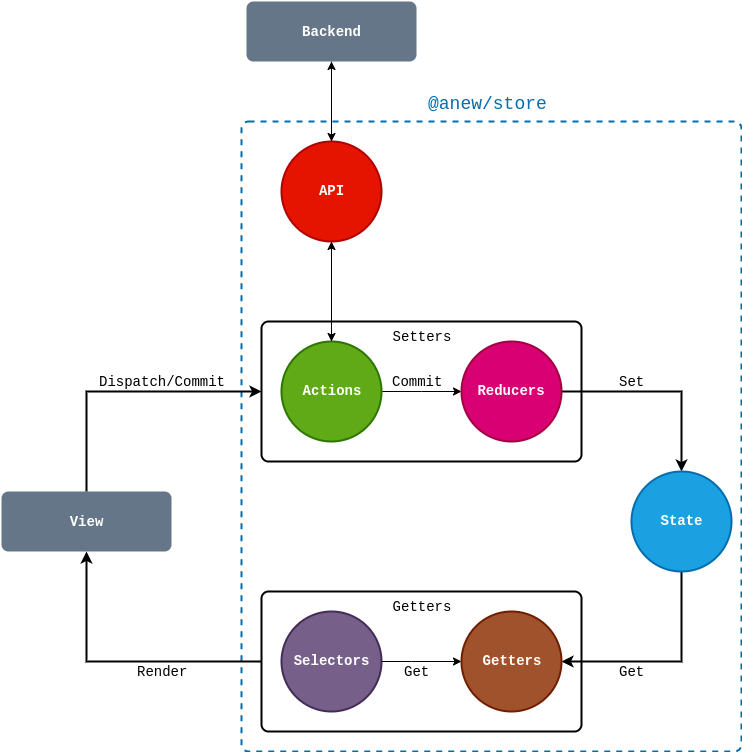

The diagram above was exported from draw.io. Its source (the exported page's mxGraphModel, read from the mxfile embedded in the PNG):
<mxGraphModel dx="1536" dy="793" grid="1" gridSize="10" guides="1" tooltips="1" connect="1" arrows="1" fold="1" page="1" pageScale="1" pageWidth="850" pageHeight="1100" math="0" shadow="0">
  <root>
    <mxCell id="0" />
    <mxCell id="1" parent="0" />
    <mxCell id="94NeZ3jzC25Aby_0kaU7-40" value="" style="rounded=1;whiteSpace=wrap;html=1;absoluteArcSize=1;arcSize=14;strokeWidth=2;shadow=0;comic=0;labelBackgroundColor=none;fontFamily=Courier New;fontSize=14;fillColor=none;dashed=1;strokeColor=#006EAF;verticalAlign=top;align=right;" parent="1" vertex="1">
      <mxGeometry x="320" y="230" width="500" height="630" as="geometry" />
    </mxCell>
    <mxCell id="94NeZ3jzC25Aby_0kaU7-31" style="edgeStyle=orthogonalEdgeStyle;rounded=0;orthogonalLoop=1;jettySize=auto;html=1;exitX=0;exitY=0.5;exitDx=0;exitDy=0;entryX=0.5;entryY=1;entryDx=0;entryDy=0;fontFamily=Courier New;fontSize=14;strokeWidth=2;" parent="1" source="94NeZ3jzC25Aby_0kaU7-16" target="94NeZ3jzC25Aby_0kaU7-1" edge="1">
      <mxGeometry relative="1" as="geometry" />
    </mxCell>
    <mxCell id="94NeZ3jzC25Aby_0kaU7-32" value="Render" style="text;html=1;resizable=0;points=[];align=center;verticalAlign=middle;labelBackgroundColor=#ffffff;fontSize=14;fontFamily=Courier New;" parent="94NeZ3jzC25Aby_0kaU7-31" vertex="1" connectable="0">
      <mxGeometry x="-0.2505" y="-1" relative="1" as="geometry">
        <mxPoint x="7" y="11" as="offset" />
      </mxGeometry>
    </mxCell>
    <mxCell id="94NeZ3jzC25Aby_0kaU7-16" value="Getters" style="rounded=1;whiteSpace=wrap;html=1;absoluteArcSize=1;arcSize=14;strokeWidth=2;shadow=0;comic=0;labelBackgroundColor=none;fontFamily=Courier New;fontSize=14;verticalAlign=top;" parent="1" vertex="1">
      <mxGeometry x="340" y="700" width="320" height="140" as="geometry" />
    </mxCell>
    <mxCell id="94NeZ3jzC25Aby_0kaU7-15" value="Setters" style="rounded=1;whiteSpace=wrap;html=1;absoluteArcSize=1;arcSize=14;strokeWidth=2;shadow=0;comic=0;labelBackgroundColor=none;fontFamily=Courier New;fontSize=14;verticalAlign=top;strokeColor=#000000;fillColor=#FFFFFF;" parent="1" vertex="1">
      <mxGeometry x="340" y="430" width="320" height="140" as="geometry" />
    </mxCell>
    <mxCell id="94NeZ3jzC25Aby_0kaU7-17" style="edgeStyle=orthogonalEdgeStyle;rounded=0;orthogonalLoop=1;jettySize=auto;html=1;exitX=0.5;exitY=0;exitDx=0;exitDy=0;entryX=0;entryY=0.5;entryDx=0;entryDy=0;fontFamily=Courier New;fontSize=14;strokeWidth=2;movable=1;fixDash=0;startFill=1;" parent="1" source="94NeZ3jzC25Aby_0kaU7-1" target="94NeZ3jzC25Aby_0kaU7-15" edge="1">
      <mxGeometry relative="1" as="geometry" />
    </mxCell>
    <mxCell id="94NeZ3jzC25Aby_0kaU7-27" value="Dispatch/Commit" style="text;html=1;resizable=0;points=[];align=center;verticalAlign=middle;labelBackgroundColor=none;fontSize=14;fontFamily=Courier New;" parent="94NeZ3jzC25Aby_0kaU7-17" vertex="1" connectable="0">
      <mxGeometry x="-0.2916" relative="1" as="geometry">
        <mxPoint x="75" y="-13" as="offset" />
      </mxGeometry>
    </mxCell>
    <mxCell id="94NeZ3jzC25Aby_0kaU7-1" value="View" style="rounded=1;whiteSpace=wrap;html=1;absoluteArcSize=1;arcSize=14;strokeWidth=2;fillColor=#647687;strokeColor=none;fontColor=#ffffff;shadow=0;comic=0;labelBackgroundColor=none;labelBorderColor=none;fontStyle=1;fontFamily=Courier New;fontSize=14;" parent="1" vertex="1">
      <mxGeometry x="80" y="600" width="170" height="60" as="geometry" />
    </mxCell>
    <mxCell id="94NeZ3jzC25Aby_0kaU7-12" style="edgeStyle=orthogonalEdgeStyle;rounded=0;orthogonalLoop=1;jettySize=auto;html=1;exitX=0.5;exitY=0;exitDx=0;exitDy=0;exitPerimeter=0;fontFamily=Courier New;fontSize=14;" parent="1" source="94NeZ3jzC25Aby_0kaU7-2" target="94NeZ3jzC25Aby_0kaU7-5" edge="1">
      <mxGeometry relative="1" as="geometry" />
    </mxCell>
    <mxCell id="94NeZ3jzC25Aby_0kaU7-14" style="edgeStyle=orthogonalEdgeStyle;rounded=0;orthogonalLoop=1;jettySize=auto;html=1;exitX=1;exitY=0.5;exitDx=0;exitDy=0;exitPerimeter=0;entryX=0;entryY=0.5;entryDx=0;entryDy=0;entryPerimeter=0;fontFamily=Courier New;fontSize=14;" parent="1" source="94NeZ3jzC25Aby_0kaU7-2" target="94NeZ3jzC25Aby_0kaU7-3" edge="1">
      <mxGeometry relative="1" as="geometry">
        <Array as="points">
          <mxPoint x="500" y="500" />
          <mxPoint x="500" y="500" />
        </Array>
      </mxGeometry>
    </mxCell>
    <mxCell id="94NeZ3jzC25Aby_0kaU7-33" value="Commit" style="text;html=1;resizable=0;points=[];align=center;verticalAlign=middle;labelBackgroundColor=#ffffff;fontSize=14;fontFamily=Courier New;" parent="94NeZ3jzC25Aby_0kaU7-14" vertex="1" connectable="0">
      <mxGeometry y="11" relative="1" as="geometry">
        <mxPoint x="-5" y="1" as="offset" />
      </mxGeometry>
    </mxCell>
    <mxCell id="94NeZ3jzC25Aby_0kaU7-2" value="&lt;b&gt;Actions&lt;/b&gt;" style="strokeWidth=2;html=1;shape=mxgraph.flowchart.start_2;whiteSpace=wrap;shadow=0;comic=0;labelBackgroundColor=none;fontFamily=Courier New;fontSize=14;fillColor=#60a917;strokeColor=#2D7600;fontColor=#ffffff;" parent="1" vertex="1">
      <mxGeometry x="360" y="450" width="100" height="100" as="geometry" />
    </mxCell>
    <mxCell id="94NeZ3jzC25Aby_0kaU7-23" style="edgeStyle=orthogonalEdgeStyle;rounded=0;orthogonalLoop=1;jettySize=auto;html=1;exitX=1;exitY=0.5;exitDx=0;exitDy=0;exitPerimeter=0;fontFamily=Courier New;fontSize=14;strokeWidth=2;" parent="1" source="94NeZ3jzC25Aby_0kaU7-3" target="94NeZ3jzC25Aby_0kaU7-22" edge="1">
      <mxGeometry relative="1" as="geometry" />
    </mxCell>
    <mxCell id="94NeZ3jzC25Aby_0kaU7-34" value="Set" style="text;html=1;resizable=0;points=[];align=center;verticalAlign=middle;labelBackgroundColor=none;fontSize=14;fontFamily=Courier New;" parent="94NeZ3jzC25Aby_0kaU7-23" vertex="1" connectable="0">
      <mxGeometry x="-0.258" y="1" relative="1" as="geometry">
        <mxPoint x="-4" y="-9" as="offset" />
      </mxGeometry>
    </mxCell>
    <mxCell id="94NeZ3jzC25Aby_0kaU7-3" value="&lt;b&gt;Reducers&lt;/b&gt;" style="strokeWidth=2;html=1;shape=mxgraph.flowchart.start_2;whiteSpace=wrap;shadow=0;comic=0;labelBackgroundColor=none;fontFamily=Courier New;fontSize=14;fillColor=#d80073;strokeColor=#A50040;fontColor=#ffffff;" parent="1" vertex="1">
      <mxGeometry x="540" y="450" width="100" height="100" as="geometry" />
    </mxCell>
    <mxCell id="94NeZ3jzC25Aby_0kaU7-10" style="edgeStyle=orthogonalEdgeStyle;rounded=0;orthogonalLoop=1;jettySize=auto;html=1;entryX=0.5;entryY=1;entryDx=0;entryDy=0;fontFamily=Courier New;fontSize=14;" parent="1" source="94NeZ3jzC25Aby_0kaU7-5" target="94NeZ3jzC25Aby_0kaU7-9" edge="1">
      <mxGeometry relative="1" as="geometry" />
    </mxCell>
    <mxCell id="94NeZ3jzC25Aby_0kaU7-13" style="edgeStyle=orthogonalEdgeStyle;rounded=0;orthogonalLoop=1;jettySize=auto;html=1;exitX=0.5;exitY=1;exitDx=0;exitDy=0;exitPerimeter=0;fontFamily=Courier New;fontSize=14;" parent="1" source="94NeZ3jzC25Aby_0kaU7-5" target="94NeZ3jzC25Aby_0kaU7-2" edge="1">
      <mxGeometry relative="1" as="geometry" />
    </mxCell>
    <mxCell id="94NeZ3jzC25Aby_0kaU7-5" value="&lt;b&gt;API&lt;/b&gt;" style="strokeWidth=2;html=1;shape=mxgraph.flowchart.start_2;whiteSpace=wrap;shadow=0;comic=0;labelBackgroundColor=none;fontFamily=Courier New;fontSize=14;fillColor=#e51400;strokeColor=#B20000;fontColor=#ffffff;" parent="1" vertex="1">
      <mxGeometry x="360" y="250" width="100" height="100" as="geometry" />
    </mxCell>
    <mxCell id="94NeZ3jzC25Aby_0kaU7-30" style="edgeStyle=orthogonalEdgeStyle;rounded=0;orthogonalLoop=1;jettySize=auto;html=1;exitX=1;exitY=0.5;exitDx=0;exitDy=0;exitPerimeter=0;entryX=0;entryY=0.5;entryDx=0;entryDy=0;entryPerimeter=0;fontFamily=Courier New;fontSize=14;" parent="1" source="94NeZ3jzC25Aby_0kaU7-6" target="94NeZ3jzC25Aby_0kaU7-7" edge="1">
      <mxGeometry relative="1" as="geometry">
        <Array as="points">
          <mxPoint x="490" y="770" />
          <mxPoint x="490" y="770" />
        </Array>
      </mxGeometry>
    </mxCell>
    <mxCell id="94NeZ3jzC25Aby_0kaU7-39" value="Get" style="text;html=1;resizable=0;points=[];align=center;verticalAlign=middle;labelBackgroundColor=#ffffff;fontSize=14;fontFamily=Courier New;" parent="94NeZ3jzC25Aby_0kaU7-30" vertex="1" connectable="0">
      <mxGeometry x="-0.25" y="1" relative="1" as="geometry">
        <mxPoint x="5" y="11" as="offset" />
      </mxGeometry>
    </mxCell>
    <mxCell id="94NeZ3jzC25Aby_0kaU7-6" value="&lt;b&gt;Selectors&lt;br&gt;&lt;/b&gt;" style="strokeWidth=2;html=1;shape=mxgraph.flowchart.start_2;whiteSpace=wrap;shadow=0;comic=0;labelBackgroundColor=none;fontFamily=Courier New;fontSize=14;fillColor=#76608a;strokeColor=#432D57;fontColor=#ffffff;" parent="1" vertex="1">
      <mxGeometry x="360" y="720" width="100" height="100" as="geometry" />
    </mxCell>
    <mxCell id="94NeZ3jzC25Aby_0kaU7-37" style="edgeStyle=orthogonalEdgeStyle;rounded=0;orthogonalLoop=1;jettySize=auto;html=1;exitX=1;exitY=0.5;exitDx=0;exitDy=0;exitPerimeter=0;entryX=0.5;entryY=1;entryDx=0;entryDy=0;entryPerimeter=0;fontFamily=Courier New;fontSize=14;strokeWidth=2;startArrow=classic;startFill=1;endArrow=none;endFill=0;" parent="1" source="94NeZ3jzC25Aby_0kaU7-7" target="94NeZ3jzC25Aby_0kaU7-22" edge="1">
      <mxGeometry relative="1" as="geometry" />
    </mxCell>
    <mxCell id="94NeZ3jzC25Aby_0kaU7-38" value="Get" style="text;html=1;resizable=0;points=[];align=center;verticalAlign=middle;labelBackgroundColor=#ffffff;fontSize=14;fontFamily=Courier New;" parent="94NeZ3jzC25Aby_0kaU7-37" vertex="1" connectable="0">
      <mxGeometry x="-0.341" y="-1" relative="1" as="geometry">
        <mxPoint x="1" y="9" as="offset" />
      </mxGeometry>
    </mxCell>
    <mxCell id="94NeZ3jzC25Aby_0kaU7-7" value="&lt;b&gt;Getters&lt;br&gt;&lt;/b&gt;" style="strokeWidth=2;html=1;shape=mxgraph.flowchart.start_2;whiteSpace=wrap;shadow=0;comic=0;labelBackgroundColor=none;fontFamily=Courier New;fontSize=14;fillColor=#a0522d;strokeColor=#6D1F00;fontColor=#ffffff;" parent="1" vertex="1">
      <mxGeometry x="540" y="720" width="100" height="100" as="geometry" />
    </mxCell>
    <mxCell id="94NeZ3jzC25Aby_0kaU7-11" style="edgeStyle=orthogonalEdgeStyle;rounded=0;orthogonalLoop=1;jettySize=auto;html=1;exitX=0.5;exitY=1;exitDx=0;exitDy=0;fontFamily=Courier New;fontSize=14;" parent="1" source="94NeZ3jzC25Aby_0kaU7-9" target="94NeZ3jzC25Aby_0kaU7-5" edge="1">
      <mxGeometry relative="1" as="geometry" />
    </mxCell>
    <mxCell id="94NeZ3jzC25Aby_0kaU7-9" value="Backend" style="rounded=1;whiteSpace=wrap;html=1;absoluteArcSize=1;arcSize=14;strokeWidth=2;fillColor=#647687;strokeColor=none;fontColor=#ffffff;shadow=0;comic=0;labelBackgroundColor=none;labelBorderColor=none;fontStyle=1;fontFamily=Courier New;fontSize=14;" parent="1" vertex="1">
      <mxGeometry x="325" y="110" width="170" height="60" as="geometry" />
    </mxCell>
    <mxCell id="94NeZ3jzC25Aby_0kaU7-22" value="&lt;b&gt;State&lt;/b&gt;" style="strokeWidth=2;html=1;shape=mxgraph.flowchart.start_2;whiteSpace=wrap;shadow=0;comic=0;labelBackgroundColor=none;fontFamily=Courier New;fontSize=14;fillColor=#1ba1e2;strokeColor=#006EAF;fontColor=#ffffff;" parent="1" vertex="1">
      <mxGeometry x="710" y="580" width="100" height="100" as="geometry" />
    </mxCell>
    <mxCell id="94NeZ3jzC25Aby_0kaU7-41" value="&lt;span style=&quot;font-size: 18px ; text-align: right ; white-space: normal&quot;&gt;&lt;font color=&quot;#006eaf&quot;&gt;@anew/store&lt;/font&gt;&lt;/span&gt;" style="text;html=1;resizable=0;points=[];autosize=1;align=left;verticalAlign=top;spacingTop=-4;fontSize=14;fontFamily=Courier New;" parent="1" vertex="1">
      <mxGeometry x="505" y="200" width="130" height="20" as="geometry" />
    </mxCell>
  </root>
</mxGraphModel>